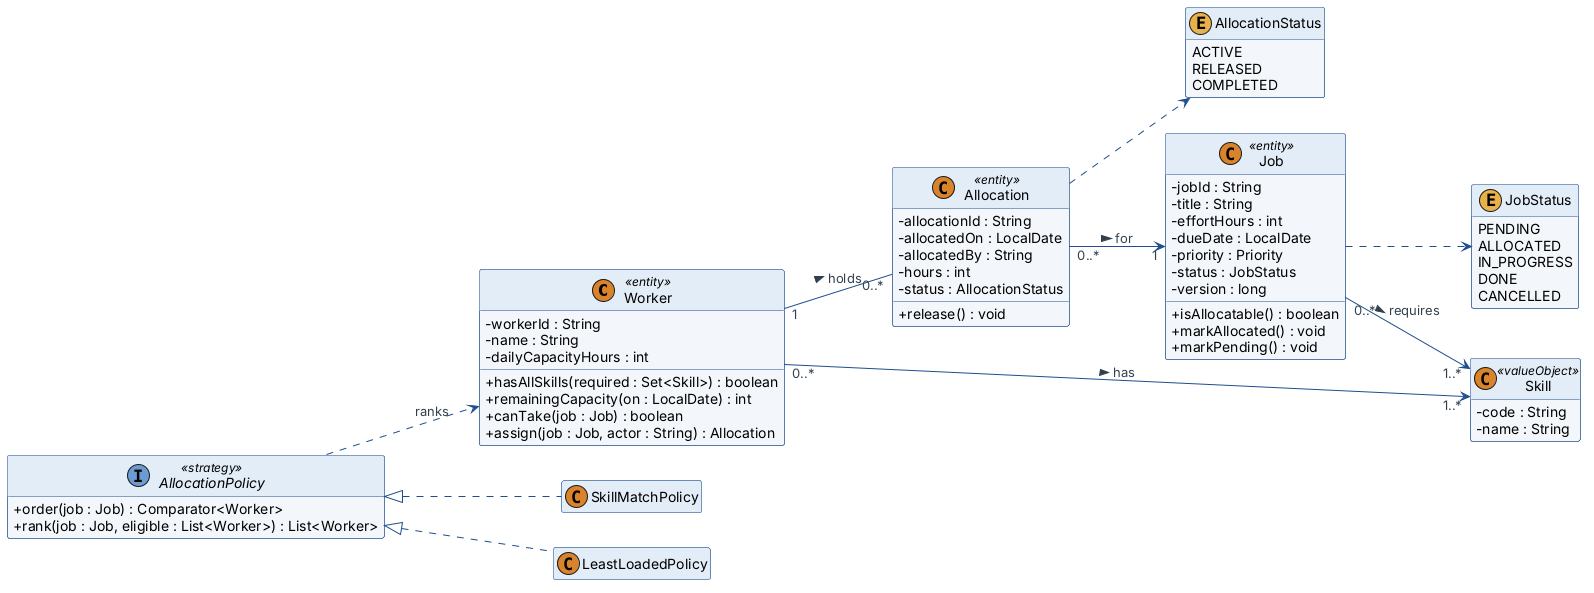

The diagram above was rendered by PlantUML. Its source (embedded in the PNG):
@startuml
!include style.iuml
skinparam classAttributeIconSize 0
hide empty members
left to right direction

class Worker <<entity>> {
  -workerId : String
  -name : String
  -dailyCapacityHours : int
  +hasAllSkills(required : Set<Skill>) : boolean
  +remainingCapacity(on : LocalDate) : int
  +canTake(job : Job) : boolean
  +assign(job : Job, actor : String) : Allocation
}
class Allocation <<entity>> {
  -allocationId : String
  -allocatedOn : LocalDate
  -allocatedBy : String
  -hours : int
  -status : AllocationStatus
  +release() : void
}
class Job <<entity>> {
  -jobId : String
  -title : String
  -effortHours : int
  -dueDate : LocalDate
  -priority : Priority
  -status : JobStatus
  -version : long
  +isAllocatable() : boolean
  +markAllocated() : void
  +markPending() : void
}
class Skill <<valueObject>> {
  -code : String
  -name : String
}
enum JobStatus {
  PENDING
  ALLOCATED
  IN_PROGRESS
  DONE
  CANCELLED
}
enum AllocationStatus {
  ACTIVE
  RELEASED
  COMPLETED
}
interface AllocationPolicy <<strategy>> {
  +order(job : Job) : Comparator<Worker>
  +rank(job : Job, eligible : List<Worker>) : List<Worker>
}
class SkillMatchPolicy
class LeastLoadedPolicy

Worker "1" -- "0..*" Allocation : holds >
Allocation "0..*" --> "1" Job : for >
Worker "0..*" --> "1..*" Skill : has >
Job "0..*" --> "1..*" Skill : requires >
Job ..> JobStatus
Allocation ..> AllocationStatus
AllocationPolicy <|.. SkillMatchPolicy
AllocationPolicy <|.. LeastLoadedPolicy
AllocationPolicy ..> Worker : ranks
@enduml